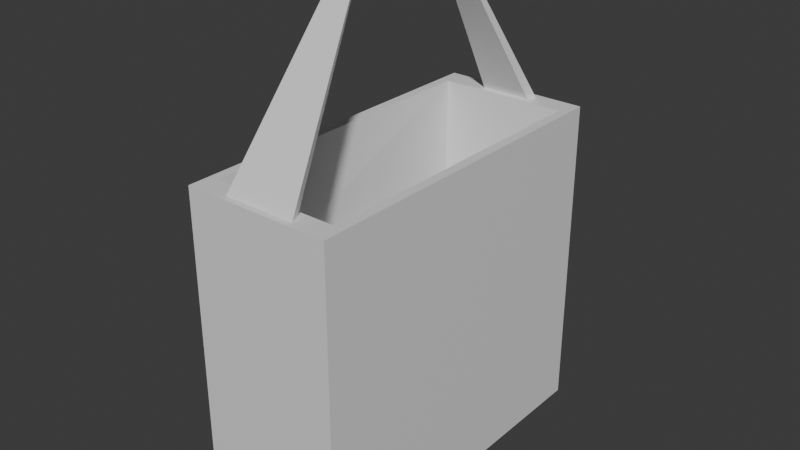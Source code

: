 # Source: bag.blend  (saved by Blender 5.0.119; exported with 4.5.12 LTS)
import bpy
from mathutils import Matrix  # noqa: F401  (used for matrix-valued properties, if any)

bpy.ops.wm.read_factory_settings(use_empty=True)
scene = bpy.context.scene
scene.name = 'Scene'

# ---- collections
col_collection = bpy.data.collections.new('Collection'); scene.collection.children.link(col_collection)

# ---- materials (node trees are filled in below, after node groups)
mat_material = bpy.data.materials.new('Material')
mat_material.alpha_threshold = 0.0
mat_material.use_backface_culling_lightprobe_volume = False
mat_material.roughness = 0.5
mat_material.line_color = (0.0, 0.0, 0.0, 1.0)

# ---- material node trees
mat_material.use_nodes = True; mat_material.node_tree.nodes.clear()
_N = mat_material.node_tree.nodes; _L = mat_material.node_tree.links
n0 = _N.new('ShaderNodeOutputMaterial'); n0.name = 'Material Output'; n0.location = (200, 100)
n1 = _N.new('ShaderNodeBsdfPrincipled'); n1.name = 'Principled BSDF'; n1.location = (-200, 100)
_L.new(n1.outputs[0], n0.inputs[0])
n0.is_active_output = True

# ---- world
world_world = bpy.data.worlds.new('World'); scene.world = world_world
world_world.use_nodes = True; world_world.node_tree.nodes.clear()
_N = world_world.node_tree.nodes; _L = world_world.node_tree.links
n0 = _N.new('ShaderNodeOutputWorld'); n0.name = 'World Output'; n0.location = (200, 100)
n1 = _N.new('ShaderNodeBackground'); n1.name = 'Background'; n1.location = (-200, 100)
n1.inputs[0].default_value = (0.05088, 0.05088, 0.05088, 1.0)
_L.new(n1.outputs[0], n0.inputs[0])
n0.is_active_output = True
world_world.color = (0.05088, 0.05088, 0.05088)
world_world.sun_shadow_jitter_overblur = 0.0

# ---- meshes
me_cube = bpy.data.meshes.new('Cube')
me_cube.from_pydata([(0.09006, 0.2127, 0.1963), (0.09006, 0.2127, -0.1963), (0.09006, -0.2127, 0.1963), (0.09006, -0.2127, -0.1963), (-0.09006, 0.2127, 0.1963), (-0.09006, 0.2127, -0.1963), (-0.09006, -0.2127, 0.1963), (-0.09006, -0.2127, -0.1963), (0.07855, -0.1855, 0.1963), (-0.07855, -0.1855, 0.1963), (0.07855, 0.1855, 0.1963), (-0.07855, 0.1855, 0.1963), (0.07855, -0.1855, 0.01646), (-0.07008, -0.1734, 0.06345), (0.07855, 0.1855, 0.01646), (-0.07855, 0.1855, 0.01646), (0.04406, -0.2057, 0.1963), (-0.04406, -0.2057, 0.1963), (0.03843, -0.1924, 0.1963), (-0.03843, -0.1924, 0.1963), (-0.03512, 0.2044, 0.1963), (0.03512, 0.2044, 0.1963), (-0.03063, 0.1938, 0.1963), (0.03063, 0.1938, 0.1963), (0.01357, -0.08063, 0.39), (-0.01368, -0.08063, 0.3899), (0.01178, -0.07614, 0.39), (-0.01177, -0.07614, 0.3899), (-0.01356, 0.07893, 0.39), (0.01356, 0.07893, 0.39), (-0.01183, 0.07483, 0.39), (0.01183, 0.07483, 0.39), (0.01355, -0.08063, 0.3937), (-0.01368, -0.08063, 0.3938), (0.01165, -0.07614, 0.3937), (-0.01177, -0.07614, 0.3938), (-0.01356, 0.07893, 0.3938), (0.01356, 0.07893, 0.3938), (-0.01183, 0.07483, 0.3938), (0.01183, 0.07483, 0.3938)], [], [(2, 0, 10, 8), (3, 2, 6, 7), (7, 6, 4, 5), (5, 1, 3, 7), (1, 0, 2, 3), (5, 4, 0, 1), (11, 9, 13, 15), (0, 4, 20, 21), (8, 9, 19, 18), (4, 6, 9, 11), (14, 15, 13, 12), (9, 8, 12, 13), (10, 11, 15, 14), (8, 10, 14, 12), (16, 18, 26, 24), (9, 6, 17, 19), (6, 2, 16, 17), (2, 8, 18, 16), (21, 20, 28, 29), (11, 10, 23, 22), (4, 11, 22, 20), (10, 0, 21, 23), (26, 31, 39, 34), (27, 25, 33, 35), (20, 22, 30, 28), (17, 16, 24, 25), (22, 23, 31, 30), (19, 17, 25, 27), (18, 19, 27, 26), (23, 21, 29, 31), (33, 32, 34, 35), (37, 36, 38, 39), (31, 29, 37, 39), (29, 28, 36, 37), (24, 26, 34, 32), (25, 24, 32, 33), (28, 30, 38, 36), (26, 27, 30, 31), (35, 38, 30, 27), (34, 39, 38, 35)])
_uv = me_cube.uv_layers.new(name='UVMap')
_uv.uv.foreach_set('vector', [0.625, 0.75, 0.625, 0.5, 0.625, 0.5, 0.625, 0.75, 0.375, 0.75, 0.625, 0.75, 0.625, 1.0, 0.375, 1.0, 0.375, 0.0, 0.625, 0.0, 0.625, 0.25, 0.375, 0.25, 0.125, 0.5, 0.375, 0.5, 0.375, 0.75, 0.125, 0.75, 0.375, 0.5, 0.625, 0.5, 0.625, 0.75, 0.375, 0.75, 0.375, 0.25, 0.625, 0.25, 0.625, 0.5, 0.375, 0.5, 0.625, 0.25, 0.625, 0.0, 0.625, 0.0, 0.625, 0.25, 0.625, 0.5, 0.625, 0.25, 0.625, 0.25, 0.625, 0.5, 0.625, 0.75, 0.625, 1.0, 0.625, 1.0, 0.625, 0.75, 0.625, 0.25, 0.625, 0.0, 0.625, 0.0, 0.625, 0.25, 0.625, 0.5, 0.875, 0.5, 0.875, 0.75, 0.625, 0.75, 0.625, 1.0, 0.625, 0.75, 0.625, 0.75, 0.625, 1.0, 0.625, 0.5, 0.625, 0.25, 0.625, 0.25, 0.625, 0.5, 0.625, 0.75, 0.625, 0.5, 0.625, 0.5, 0.625, 0.75, 0.625, 0.75, 0.625, 0.75, 0.625, 0.75, 0.625, 0.75, 0.625, 0.0, 0.625, 0.0, 0.625, 0.0, 0.625, 0.0, 0.625, 1.0, 0.625, 0.75, 0.625, 0.75, 0.625, 1.0, 0.625, 0.75, 0.625, 0.75, 0.625, 0.75, 0.625, 0.75, 0.625, 0.5, 0.625, 0.25, 0.625, 0.25, 0.625, 0.5, 0.625, 0.25, 0.625, 0.5, 0.625, 0.5, 0.625, 0.25, 0.625, 0.25, 0.625, 0.25, 0.625, 0.25, 0.625, 0.25, 0.625, 0.5, 0.625, 0.5, 0.625, 0.5, 0.625, 0.5, 0.625, 0.75, 0.625, 0.5, 0.625, 0.5, 0.625, 0.75, 0.625, 0.0, 0.625, 0.0, 0.625, 0.0, 0.625, 0.0, 0.625, 0.25, 0.625, 0.25, 0.625, 0.25, 0.625, 0.25, 0.625, 1.0, 0.625, 0.75, 0.625, 0.75, 0.625, 1.0, 0.625, 0.25, 0.625, 0.5, 0.625, 0.5, 0.625, 0.25, 0.625, 0.0, 0.625, 0.0, 0.625, 0.0, 0.625, 0.0, 0.625, 0.75, 0.625, 1.0, 0.625, 1.0, 0.625, 0.75, 0.625, 0.5, 0.625, 0.5, 0.625, 0.5, 0.625, 0.5, 0.625, 1.0, 0.625, 0.75, 0.625, 0.75, 0.625, 1.0, 0.625, 0.5, 0.625, 0.25, 0.625, 0.25, 0.625, 0.5, 0.625, 0.5, 0.625, 0.5, 0.625, 0.5, 0.625, 0.5, 0.625, 0.5, 0.625, 0.25, 0.625, 0.25, 0.625, 0.5, 0.625, 0.75, 0.625, 0.75, 0.625, 0.75, 0.625, 0.75, 0.625, 1.0, 0.625, 0.75, 0.625, 0.75, 0.625, 1.0, 0.625, 0.25, 0.625, 0.25, 0.625, 0.25, 0.625, 0.25, 0.625, 0.75, 0.625, 1.0, 0.625, 0.25, 0.625, 0.5, 0.625, 0.0, 0.625, 0.25, 0.625, 0.25, 0.625, 1.0, 0.625, 0.75, 0.625, 0.5, 0.625, 0.25, 0.625, 0.0])
me_cube.materials.append(mat_material)
me_cube.use_mirror_vertex_groups = False
me_cube.update()

# ---- objects
ob_cube = bpy.data.objects.new('Cube', me_cube)

# ---- transforms, parenting, visibility, modifiers, constraints
ob_cube.location = (0.0, 0.0, 0.0)
ob_cube.lock_rotations_4d = False
ob_cube.empty_display_type = 'ARROWS'
ob_cube.lineart.crease_threshold = 0.0

# ---- collection membership
col_collection.objects.link(ob_cube)

# ---- scene / render settings (as saved in the file)
scene.frame_start = 1; scene.frame_end = 250; scene.frame_set(1)
scene.render.engine = 'BLENDER_EEVEE_NEXT'
scene.render.bake_bias = 0.0
scene.render.bake_samples = 0
scene.cycles.sampling_pattern = 'TABULATED_SOBOL'
scene.eevee.use_volume_custom_range = False
bpy.context.view_layer.update()

# ---- added for rendering (the .blend has no active camera and no usable light): camera, sun
cam_auto = bpy.data.cameras.new('AutoCamera')
cam_auto.lens = 50.0
cam_auto.sensor_width = 36.0
cam_auto.clip_end = 1000.0
ob_auto_camera = bpy.data.objects.new('AutoCamera', cam_auto)
scene.collection.objects.link(ob_auto_camera)
ob_auto_camera.location = (0.693395, -0.832075, 0.653477)
ob_auto_camera.rotation_euler = (1.09748, -7.21219e-08, 0.694738)
scene.camera = ob_auto_camera
light_auto_sun = bpy.data.lights.new('AutoSun', 'SUN')
light_auto_sun.energy = 3.0
light_auto_sun.angle = 0.0523599
ob_auto_sun = bpy.data.objects.new('AutoSun', light_auto_sun)
scene.collection.objects.link(ob_auto_sun)
ob_auto_sun.rotation_euler = (0.872665, 0.174533, 0.523599)
bpy.context.view_layer.update()
